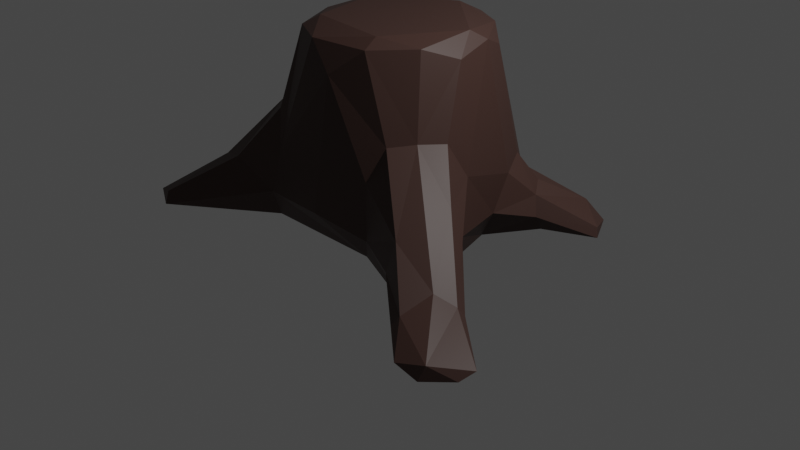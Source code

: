 # Source: FinishedStump3.blend  (saved by Blender 3.1.7; exported with 4.5.12 LTS)
import bpy
from mathutils import Matrix  # noqa: F401  (used for matrix-valued properties, if any)

bpy.ops.wm.read_factory_settings(use_empty=True)
scene = bpy.context.scene
scene.name = 'Scene'

# ---- collections
col_collection = bpy.data.collections.new('Collection'); scene.collection.children.link(col_collection)

# ---- materials (node trees are filled in below, after node groups)
mat_material_001 = bpy.data.materials.new('Material.001')
mat_material_001.use_transparent_shadow = False

# ---- material node trees
mat_material_001.use_nodes = True; mat_material_001.node_tree.nodes.clear()
_N = mat_material_001.node_tree.nodes; _L = mat_material_001.node_tree.links
n0 = _N.new('ShaderNodeBsdfPrincipled'); n0.name = 'Principled BSDF'; n0.location = (10, 300)
n0.distribution = 'GGX'
n0.subsurface_method = 'RANDOM_WALK_SKIN'
n0.inputs[0].default_value = (0.05497, 0.02837, 0.02299, 1.0)
n0.inputs[3].default_value = 1.45
n0.inputs[13].default_value = 0.3268
n0.inputs[27].default_value = (0.0, 0.0, 0.0, 1.0)
n0.inputs[28].default_value = 1.0
n1 = _N.new('ShaderNodeOutputMaterial'); n1.name = 'Material Output'; n1.location = (300, 300)
_L.new(n0.outputs[0], n1.inputs[0])
n1.is_active_output = True

# ---- world
world_world = bpy.data.worlds.new('World'); scene.world = world_world
world_world.use_nodes = True; world_world.node_tree.nodes.clear()
_N = world_world.node_tree.nodes; _L = world_world.node_tree.links
n0 = _N.new('ShaderNodeOutputWorld'); n0.name = 'World Output'; n0.location = (300, 300)
n1 = _N.new('ShaderNodeBackground'); n1.name = 'Background'; n1.location = (10, 300)
n1.inputs[0].default_value = (0.05088, 0.05088, 0.05088, 1.0)
_L.new(n1.outputs[0], n0.inputs[0])
n0.is_active_output = True
world_world.color = (0.05088, 0.05088, 0.05088)
world_world.use_sun_shadow = False
world_world.sun_shadow_jitter_overblur = 0.0

# ---- cameras
cam_camera = bpy.data.cameras.new('Camera')
cam_camera.clip_end = 100.0
cam_camera.ortho_scale = 7.314

# ---- lights
light_light = bpy.data.lights.new('Light', 'POINT')
light_light.transmission_factor = 0.0
light_light.energy = 1000.0
light_light.shadow_soft_size = 0.1
light_light.shadow_maximum_resolution = 0.006
light_light.use_absolute_resolution = True

# ---- meshes
me_cylinder = bpy.data.meshes.new('Cylinder')
me_cylinder.from_pydata([(-0.1317, 0.9471, 1.888), (0.5588, 0.7121, 2.03), (0.924, 0.229, 0.07983), (1.187, -0.562, 0.1057), (0.9294, -0.1303, 1.925), (0.5238, -0.9049, 0.09775), (-0.7752, -0.8938, 0.08371), (-0.9826, 0.3624, 0.07673), (-0.481, -0.5505, 2.123), (-1.796, -1.557, 0.2018), (-2.071, -1.165, 0.1583), (-1.117, -1.138, 0.6777), (-1.02, -0.4163, 0.08909), (0.7521, 0.9703, 0.5637), (1.05, 0.4323, 0.7116), (1.142, -0.2319, 0.9039), (0.7552, -0.8649, 1.243), (-0.005698, -1.08, 0.4173), (-0.7183, -0.8809, 1.228), (-1.171, -0.3096, 0.8885), (-1.076, 0.3622, 0.7933), (-0.6764, 0.9541, 0.7428), (-1.637, 1.532, 0.01212), (-1.969, 1.168, 0.0832), (1.491, 1.302, 0.007403), (1.314, -1.276, 0.6814), (1.065, -0.419, 1.249), (2.259, -1.845, 0.1588), (2.505, -1.528, 0.08481), (1.107, 1.246, 0.05379), (0.7099, 0.8731, 0.09341), (1.697, 1.024, 0.1679), (1.869, -1.754, 0.01909), (1.743, -1.635, 0.2913), (1.986, -1.215, 0.3073), (2.375, -1.496, 0.00388), (-1.925, 1.201, 0.009754), (-1.313, 0.8232, 0.3855), (0.5414, 0.5937, 0.01099), (0.2228, 0.8803, 2.03), (-0.7141, 0.891, 0.0859), (0.9975, 0.8351, 0.02428), (0.8723, 0.274, 2.013), (0.7679, 0.5465, 1.889), (-1.628, 1.585, 0.1049), (0.5956, -0.4124, 0.001823), (0.4141, -0.7998, 2.032), (0.1971, -0.6529, 0.01303), (0.7584, -0.4557, 2.047), (-2.083, -1.26, 0.064), (-0.6144, -0.6623, 2.028), (-0.729, -0.5342, 0.01384), (-0.2043, -0.8783, 2.034), (-1.055, -0.4479, 1.21), (-0.5816, 0.3888, 0.005363), (-0.8557, 0.3039, 2.028), (-0.9081, -0.1038, 2.022), (-1.419, -1.049, 0.5945), (-0.7582, 0.5504, 1.9), (-1.556, -0.8053, 0.5553), (0.7882, 0.1223, 2.112), (0.384, -0.6378, 2.119), (-0.6856, 0.2903, 2.119), (0.06423, 0.7418, 2.119), (-1.88, 1.372, 0.1048), (-1.794, -1.601, 0.06835), (-2.037, -1.475, 0.1266), (-0.591, -1.006, 0.8573), (-1.937, -1.426, -0.003697), (-0.3648, 1.054, 0.7965), (-0.9298, 0.736, 0.8009), (-0.9223, -0.6852, 1.223), (0.1145, -0.9716, 1.781), (0.655, -1.017, 0.9139), (0.9352, -0.6616, 1.272), (1.086, 0.1978, 0.378), (0.8975, 0.7271, 0.795), (0.1608, 1.088, 0.8031), (-0.4937, 0.7519, 2.034), (-0.6693, 1.037, 0.3191), (0.6512, 1.012, 0.3339), (1.214, -0.3559, 0.3679), (0.6475, -1.017, 0.34), (-0.7172, -1.029, 0.3928), (-1.194, -0.3625, 0.3243), (-1.095, 0.2189, 0.3623), (1.728, 0.9957, 0.07435), (2.108, -1.613, -0.03039), (1.433, -0.7384, 0.8501), (1.816, -1.327, 0.4111), (1.987, -1.122, 0.1898), (1.204, -1.293, 0.3528), (1.296, -1.218, 0.09215), (2.235, -1.912, 0.03182), (1.173, 0.7082, 0.4394), (1.221, 0.7531, 0.07194), (1.242, 0.6481, 0.2417), (1.041, 0.8901, 0.508), (1.33, 1.307, 0.2589), (1.181, 1.394, 0.1315), (1.978, -1.919, 0.08993), (-1.307, 0.8008, 0.06576), (-1.009, 1.14, 0.4231), (-1.398, 1.554, 0.08392), (-1.362, 0.7371, 0.2251), (-1.194, 1.001, 0.438), (-1.555, 1.288, -0.01826), (1.542, 1.337, 0.08972), (2.456, -1.682, 0.02866)], [], [(4, 42, 60), (46, 52, 72), (75, 15, 81), (3, 45, 2), (73, 17, 82), (17, 67, 83), (5, 83, 6), (47, 51, 45), (51, 54, 45), (85, 7, 12), (7, 54, 12), (54, 38, 45), (38, 41, 2, 45), (77, 80, 79), (60, 63, 8), (61, 60, 8), (63, 62, 8), (29, 99, 24), (98, 107, 99), (58, 78, 21), (50, 71, 18), (72, 52, 67), (46, 72, 16), (15, 4, 26), (21, 70, 58), (55, 20, 56), (67, 17, 72), (16, 72, 73), (72, 17, 73), (42, 15, 14), (71, 59, 57), (67, 18, 11), (84, 59, 19), (12, 10, 84), (6, 83, 65), (65, 66, 68), (9, 66, 65), (66, 49, 68), (68, 49, 12), (105, 44, 64), (22, 44, 103), (107, 31, 86), (107, 86, 24), (100, 27, 33), (74, 25, 89), (89, 34, 88), (45, 92, 5), (45, 3, 87), (15, 26, 88), (15, 88, 34), (108, 27, 93), (34, 27, 28), (87, 93, 32), (35, 28, 108), (41, 95, 2), (96, 31, 94), (97, 98, 13), (80, 13, 99), (30, 99, 29), (3, 90, 35), (92, 87, 32), (33, 27, 89), (91, 33, 25), (79, 102, 21), (40, 103, 79), (103, 44, 102), (101, 104, 36), (40, 106, 103), (106, 22, 103), (40, 30, 38), (4, 60, 48), (79, 21, 69), (79, 69, 77), (30, 41, 38), (81, 3, 2, 75), (52, 46, 61), (25, 73, 82, 91), (56, 50, 8), (92, 91, 82, 5), (47, 5, 6, 51), (5, 47, 45), (58, 55, 78), (78, 55, 62), (5, 82, 17), (1, 39, 63), (17, 83, 5), (65, 68, 51, 6), (0, 78, 39), (78, 62, 63), (39, 78, 63), (85, 84, 19, 20), (51, 68, 12), (12, 54, 51), (43, 1, 42), (1, 63, 60), (42, 1, 60), (84, 85, 12), (30, 40, 79, 80), (48, 60, 61), (46, 48, 61), (106, 36, 22), (40, 38, 54), (52, 61, 8), (50, 52, 8), (12, 49, 10), (56, 8, 62), (55, 56, 62), (56, 53, 71, 50), (77, 13, 80), (24, 99, 107), (50, 18, 67, 52), (74, 26, 4, 48), (46, 16, 74, 48), (20, 55, 58, 70), (42, 4, 15), (0, 77, 69), (20, 19, 53, 56), (76, 13, 1, 43), (19, 59, 53), (74, 16, 25), (14, 15, 75), (14, 76, 43, 42), (13, 77, 39, 1), (0, 39, 77), (0, 69, 21, 78), (11, 18, 71, 57), (9, 11, 57, 66), (84, 10, 59), (83, 67, 11), (71, 53, 59), (66, 10, 49), (10, 66, 57, 59), (9, 65, 83, 11), (22, 36, 64, 44), (36, 23, 64), (64, 23, 37, 105), (24, 86, 95, 41), (104, 23, 36), (104, 37, 23), (98, 31, 107), (96, 86, 31), (96, 95, 86), (88, 26, 74, 89), (41, 29, 24), (32, 93, 100), (27, 100, 93), (34, 90, 81, 15), (45, 87, 92), (94, 14, 75, 96), (3, 81, 90), (73, 25, 16), (28, 27, 108), (87, 35, 108), (87, 108, 93), (35, 90, 28), (90, 34, 28), (30, 29, 41), (96, 75, 2, 95), (94, 97, 76, 14), (13, 76, 97), (98, 97, 94, 31), (100, 91, 92, 32), (30, 80, 99), (99, 13, 98), (87, 3, 35), (25, 33, 89), (34, 89, 27), (101, 7, 85, 104), (91, 100, 33), (79, 103, 102), (37, 104, 85, 20), (37, 20, 70, 105), (105, 70, 21, 102), (101, 106, 54, 7), (105, 102, 44), (40, 54, 106), (101, 36, 106)])
_uv = me_cylinder.uv_layers.new(name='UVMap')
_uv.uv.foreach_set('vector', [0.7253, 0.9665, 0.8, 0.9865, 0.7749, 0.9985, 0.5832, 0.9904, 0.4694, 0.9865, 0.508, 0.9317, 0.7722, 0.5916, 0.721, 0.7184, 0.7137, 0.5838, 0.9778, 0.1753, 0.8808, 0.1622, 0.9783, 0.2988, 0.5837, 0.7349, 0.5, 0.6036, 0.5814, 0.5839, 0.5, 0.6036, 0.4223, 0.7024, 0.4135, 0.5839, 0.5787, 0.5, 0.4135, 0.5839, 0.4, 0.5, 0.7925, 0.1043, 0.6095, 0.1472, 0.8808, 0.1622, 0.6095, 0.1472, 0.6141, 0.3317, 0.8808, 0.1622, 0.229, 0.5835, 0.2, 0.5, 0.2901, 0.5, 0.5217, 0.3242, 0.6141, 0.3317, 0.5217, 0.1905, 0.6141, 0.3317, 0.8552, 0.3514, 0.8808, 0.1622, 0.8552, 0.3514, 0.9255, 0.3967, 0.9783, 0.2988, 0.8808, 0.1622, 0.9816, 0.6815, 0.9109, 0.5827, 1.0, 0.5839, 0.4648, 0.2719, 0.2694, 0.4611, 0.1099, 0.09317, 0.3584, 0.06783, 0.4648, 0.2719, 0.1099, 0.09317, 0.2694, 0.4611, 0.05525, 0.3337, 0.1099, 0.09317, 0.9, 0.5002, 0.8992, 0.5836, 0.8833, 0.5001, 0.8918, 0.6667, 0.8777, 0.5977, 0.8992, 0.5836, 0.15, 0.9688, 0.08587, 0.9876, 0.1, 0.6864, 0.3793, 0.9818, 0.35, 0.8433, 0.3958, 0.828, 0.508, 0.9317, 0.4694, 0.9865, 0.4223, 0.7024, 0.5832, 0.9904, 0.508, 0.9317, 0.6055, 0.8259, 0.721, 0.7184, 0.7253, 0.9665, 0.6954, 0.8274, 0.1, 0.6864, 0.1497, 0.7025, 0.15, 0.9688, 0.1869, 0.9846, 0.2099, 0.6857, 0.2716, 0.9814, 0.4223, 0.7024, 0.5, 0.6036, 0.508, 0.9317, 0.6055, 0.8259, 0.508, 0.9317, 0.5837, 0.7349, 0.508, 0.9317, 0.5, 0.6036, 0.5837, 0.7349, 0.8, 0.9865, 0.721, 0.7184, 0.8013, 0.6765, 0.35, 0.8433, 0.3132, 0.6854, 0.35, 0.7144, 0.4223, 0.7024, 0.3958, 0.828, 0.388, 0.7221, 0.287, 0.5839, 0.3132, 0.6854, 0.2847, 0.7313, 0.2901, 0.5, 0.3206, 0.6226, 0.287, 0.5839, 0.4, 0.5, 0.4135, 0.5839, 0.39, 0.5544, 0.39, 0.5544, 0.35, 0.5908, 0.35, 0.5, 0.3758, 0.6273, 0.35, 0.5908, 0.39, 0.5544, 0.35, 0.5908, 0.3103, 0.5484, 0.35, 0.5, 0.5653, 0.1158, 0.5217, 0.1758, 0.5217, 0.1905, 0.1497, 0.6666, 0.1135, 0.595, 0.15, 0.6015, 0.1, 0.5, 0.1135, 0.595, 0.1026, 0.6058, 0.8777, 0.5977, 0.8113, 0.6604, 0.8009, 0.562, 0.8777, 0.5977, 0.8009, 0.562, 0.8833, 0.5001, 0.6009, 0.5812, 0.6172, 0.6669, 0.6007, 0.6633, 0.65, 0.8447, 0.6156, 0.6972, 0.6445, 0.6744, 0.6445, 0.6744, 0.6783, 0.6431, 0.6845, 0.747, 0.8808, 0.1622, 0.89, 0.05436, 0.861, 0.04704, 0.8808, 0.1622, 0.9778, 0.1753, 0.9286, 0.1075, 0.721, 0.7184, 0.6954, 0.8274, 0.6845, 0.747, 0.721, 0.7184, 0.6845, 0.747, 0.6783, 0.6431, 0.6738, 0.5265, 0.6172, 0.6669, 0.6074, 0.544, 0.6783, 0.6431, 0.6172, 0.6669, 0.6981, 0.596, 0.9286, 0.1075, 0.8898, 0.05404, 0.8805, 0.04134, 0.7, 0.4967, 0.6981, 0.596, 0.6738, 0.5265, 0.9255, 0.3967, 0.9646, 0.3429, 0.9783, 0.2988, 0.8071, 0.5804, 0.8113, 0.6604, 0.8236, 0.6415, 0.8565, 0.6642, 0.8918, 0.6667, 0.8945, 0.6604, 0.9109, 0.5827, 0.8945, 0.6604, 0.8992, 0.5836, 0.8993, 0.4999, 0.8992, 0.5836, 0.9, 0.5002, 0.7, 0.4999, 0.694, 0.579, 0.7, 0.4967, 0.89, 0.05436, 0.9286, 0.1075, 0.8805, 0.04134, 0.6007, 0.6633, 0.6172, 0.6669, 0.6445, 0.6744, 0.5999, 0.583, 0.6007, 0.6633, 0.6156, 0.6972, 0.09757, 0.5839, 0.1018, 0.6646, 0.1, 0.6864, 0.09838, 0.5, 0.1026, 0.6058, 0.09757, 0.5839, 0.1026, 0.6058, 0.1135, 0.595, 0.1018, 0.6646, 0.2, 0.5, 0.2, 0.5825, 0.1915, 0.5, 0.6112, 0.4449, 0.5653, 0.3842, 0.6089, 0.4442, 0.5653, 0.3842, 0.6089, 0.4442, 0.6089, 0.4442, 0.6112, 0.4449, 0.8892, 0.4478, 0.8552, 0.3514, 0.7253, 0.9665, 0.7749, 0.9985, 0.6703, 0.9889, 0.09757, 0.5839, 0.1, 0.6864, 0.05, 0.696, 0.09757, 0.5839, 0.05, 0.696, -7.451e-08, 0.6865, 0.8892, 0.4478, 0.9255, 0.3967, 0.8552, 0.3514, 0.7137, 0.5838, 0.7, 0.4999, 0.7829, 0.5, 0.7722, 0.5916, 0.4694, 0.9865, 0.5832, 0.9904, 0.5885, 1.0, 0.6156, 0.6972, 0.5837, 0.7349, 0.5814, 0.5839, 0.5999, 0.583, 0.2716, 0.9814, 0.3793, 0.9818, 0.3877, 1.0, 0.6, 0.4996, 0.5999, 0.583, 0.5814, 0.5839, 0.5787, 0.5, 0.7925, 0.1043, 0.861, 0.04704, 0.6089, 0.05584, 0.6095, 0.1472, 0.861, 0.04704, 0.7925, 0.1043, 0.8808, 0.1622, 0.15, 0.9688, 0.1869, 0.9846, 0.08587, 0.9876, 0.08587, 0.9876, 0.1869, 0.9846, 0.1885, 1.0, 0.5787, 0.5, 0.5814, 0.5839, 0.5, 0.6036, 0.8865, 0.9858, 0.9675, 0.9865, 0.9695, 1.0, 0.5, 0.6036, 0.4135, 0.5839, 0.5787, 0.5, 0.6089, 0.05584, 0.5653, 0.1158, 0.6095, 0.1472, 0.6089, 0.05584, 0.02208, 0.9765, 0.08587, 0.9876, -7.451e-08, 1.0, 0.08587, 0.9876, 0.1885, 1.0, 0.03672, 1.0, -7.451e-08, 1.0, 0.08587, 0.9876, 0.03672, 1.0, 0.229, 0.5835, 0.287, 0.5839, 0.2847, 0.7313, 0.2099, 0.6857, 0.6095, 0.1472, 0.5653, 0.1158, 0.5217, 0.1905, 0.5217, 0.1905, 0.6141, 0.3317, 0.6095, 0.1472, 0.85, 0.966, 0.8865, 0.9858, 0.8, 0.9865, 0.8865, 0.9858, 0.9695, 1.0, 0.7749, 0.9985, 0.8, 0.9865, 0.8865, 0.9858, 0.7749, 0.9985, 0.287, 0.5839, 0.229, 0.5835, 0.2901, 0.5, 0.8993, 0.4999, 1.0, 0.5, 1.0, 0.5839, 0.9109, 0.5827, 0.6703, 0.9889, 0.7749, 0.9985, 0.5885, 1.0, 0.5832, 0.9904, 0.6703, 0.9889, 0.5885, 1.0, 0.5653, 0.3842, 0.5292, 0.3344, 0.6089, 0.4442, 0.6112, 0.4449, 0.8552, 0.3514, 0.6141, 0.3317, 0.4694, 0.9865, 0.5885, 1.0, 0.3877, 1.0, 0.3793, 0.9818, 0.4694, 0.9865, 0.3877, 1.0, 0.2901, 0.5, 0.3103, 0.5484, 0.3206, 0.6226, 0.2716, 0.9814, 0.3877, 1.0, 0.1885, 1.0, 0.1869, 0.9846, 0.2716, 0.9814, 0.1885, 1.0, 0.2716, 0.9814, 0.3058, 0.8254, 0.35, 0.8433, 0.3793, 0.9818, 0.9816, 0.6815, 0.8945, 0.6604, 0.9109, 0.5827, 0.8833, 0.5001, 0.8992, 0.5836, 0.8777, 0.5977, 0.3793, 0.9818, 0.3958, 0.828, 0.4223, 0.7024, 0.4694, 0.9865, 0.65, 0.8447, 0.6954, 0.8274, 0.7253, 0.9665, 0.6703, 0.9889, 0.5832, 0.9904, 0.6055, 0.8259, 0.65, 0.8447, 0.6703, 0.9889, 0.2099, 0.6857, 0.1869, 0.9846, 0.15, 0.9688, 0.1497, 0.7025, 0.8, 0.9865, 0.7253, 0.9665, 0.721, 0.7184, 0.02208, 0.9765, -7.451e-08, 0.6865, 0.05, 0.696, 0.2099, 0.6857, 0.2847, 0.7313, 0.3058, 0.8254, 0.2716, 0.9814, 0.8512, 0.6987, 0.8945, 0.6604, 0.8865, 0.9858, 0.85, 0.966, 0.2847, 0.7313, 0.3132, 0.6854, 0.3058, 0.8254, 0.65, 0.8447, 0.6055, 0.8259, 0.6156, 0.6972, 0.8013, 0.6765, 0.721, 0.7184, 0.7722, 0.5916, 0.8013, 0.6765, 0.8512, 0.6987, 0.85, 0.966, 0.8, 0.9865, 0.8945, 0.6604, 0.9816, 0.6815, 0.9675, 0.9865, 0.8865, 0.9858, 1.0, 0.9809, 0.9675, 0.9865, 0.9816, 0.6815, 0.02208, 0.9765, 0.05, 0.696, 0.1, 0.6864, 0.08587, 0.9876, 0.388, 0.7221, 0.3958, 0.828, 0.35, 0.8433, 0.35, 0.7144, 0.3758, 0.6273, 0.388, 0.7221, 0.35, 0.7144, 0.35, 0.5908, 0.287, 0.5839, 0.3206, 0.6226, 0.3132, 0.6854, 0.4135, 0.5839, 0.4223, 0.7024, 0.388, 0.7221, 0.35, 0.8433, 0.3058, 0.8254, 0.3132, 0.6854, 0.35, 0.5908, 0.3206, 0.6226, 0.3103, 0.5484, 0.3206, 0.6226, 0.35, 0.5908, 0.35, 0.7144, 0.3132, 0.6854, 0.3758, 0.6273, 0.39, 0.5544, 0.4135, 0.5839, 0.388, 0.7221, 0.1, 0.5, 0.1915, 0.5, 0.15, 0.6015, 0.1135, 0.595, 0.1915, 0.5, 0.184, 0.5864, 0.15, 0.6015, 0.15, 0.6015, 0.184, 0.5864, 0.1922, 0.6546, 0.1497, 0.6666, 0.9035, 0.427, 0.9773, 0.3255, 0.9646, 0.3429, 0.9255, 0.3967, 0.2, 0.5825, 0.184, 0.5864, 0.1915, 0.5, 0.2, 0.5825, 0.1922, 0.6546, 0.184, 0.5864, 0.8918, 0.6667, 0.8113, 0.6604, 0.8777, 0.5977, 0.8071, 0.5804, 0.8009, 0.562, 0.8113, 0.6604, 0.8071, 0.5804, 0.8, 0.4991, 0.8009, 0.562, 0.6845, 0.747, 0.6954, 0.8274, 0.65, 0.8447, 0.6445, 0.6744, 0.9255, 0.3967, 0.8756, 0.4655, 0.9035, 0.427, 0.6, 0.4963, 0.6074, 0.544, 0.6009, 0.5812, 0.6172, 0.6669, 0.6009, 0.5812, 0.6074, 0.544, 0.6783, 0.6431, 0.694, 0.579, 0.7137, 0.5838, 0.721, 0.7184, 0.8808, 0.1622, 0.9286, 0.1075, 0.89, 0.05436, 0.8236, 0.6415, 0.8013, 0.6765, 0.7722, 0.5916, 0.8071, 0.5804, 0.7, 0.4999, 0.7137, 0.5838, 0.694, 0.579, 0.5837, 0.7349, 0.6156, 0.6972, 0.6055, 0.8259, 0.6981, 0.596, 0.6172, 0.6669, 0.6738, 0.5265, 0.9286, 0.1075, 0.9724, 0.1678, 0.9645, 0.1569, 0.9286, 0.1075, 0.9645, 0.1569, 0.8898, 0.05404, 0.7, 0.4967, 0.694, 0.579, 0.6981, 0.596, 0.694, 0.579, 0.6783, 0.6431, 0.6981, 0.596, 0.8892, 0.4478, 0.8756, 0.4655, 0.9255, 0.3967, 0.8071, 0.5804, 0.7722, 0.5916, 0.7829, 0.5, 0.8, 0.4991, 0.8236, 0.6415, 0.8565, 0.6642, 0.8512, 0.6987, 0.8013, 0.6765, 0.8945, 0.6604, 0.8512, 0.6987, 0.8565, 0.6642, 0.8918, 0.6667, 0.8565, 0.6642, 0.8236, 0.6415, 0.8113, 0.6604, 0.6009, 0.5812, 0.5999, 0.583, 0.6, 0.4996, 0.6, 0.4963, 0.8993, 0.4999, 0.9109, 0.5827, 0.8992, 0.5836, 0.8992, 0.5836, 0.8945, 0.6604, 0.8918, 0.6667, 0.9286, 0.1075, 0.9778, 0.1753, 0.9724, 0.1678, 0.6156, 0.6972, 0.6007, 0.6633, 0.6445, 0.6744, 0.6783, 0.6431, 0.6445, 0.6744, 0.6172, 0.6669, 0.2, 0.5, 0.2, 0.5, 0.229, 0.5835, 0.2, 0.5825, 0.5999, 0.583, 0.6009, 0.5812, 0.6007, 0.6633, 0.09757, 0.5839, 0.1026, 0.6058, 0.1018, 0.6646, 0.1922, 0.6546, 0.2, 0.5825, 0.229, 0.5835, 0.2099, 0.6857, 0.1922, 0.6546, 0.2099, 0.6857, 0.1497, 0.7025, 0.1497, 0.6666, 0.1497, 0.6666, 0.1497, 0.7025, 0.1, 0.6864, 0.1018, 0.6646, 0.5217, 0.3242, 0.5653, 0.3842, 0.6141, 0.3317, 0.5217, 0.3242, 0.1497, 0.6666, 0.1018, 0.6646, 0.1135, 0.595, 0.6112, 0.4449, 0.6141, 0.3317, 0.5653, 0.3842, 0.5217, 0.3242, 0.5292, 0.3344, 0.5653, 0.3842])
me_cylinder.materials.append(mat_material_001)
me_cylinder.use_remesh_fix_poles = True
me_cylinder.use_remesh_preserve_attributes = False
me_cylinder.update()

# ---- objects
ob_light = bpy.data.objects.new('Light', light_light)
ob_camera = bpy.data.objects.new('Camera', cam_camera)
ob_cylinder = bpy.data.objects.new('Cylinder', me_cylinder)

# ---- transforms, parenting, visibility, modifiers, constraints
ob_light.location = (4.076, 1.005, 5.904)
ob_light.rotation_euler = (0.6503, 0.05522, 1.866)
ob_light.lock_rotations_4d = False
ob_light.empty_display_type = 'ARROWS'
ob_light.color = (0.0, 0.0, 0.0, 0.0)
ob_light.lineart.crease_threshold = 0.0
ob_camera.location = (7.359, -6.926, 4.958)
ob_camera.rotation_euler = (1.109, 0.0, 0.8149)
ob_camera.lock_rotations_4d = False
ob_camera.empty_display_type = 'ARROWS'
ob_camera.color = (0.0, 0.0, 0.0, 0.0)
ob_camera.display_type = 'WIRE'
ob_camera.lineart.crease_threshold = 0.0
ob_cylinder.location = (0.0, 0.0, 0.0)

# ---- collection membership
col_collection.objects.link(ob_light)
col_collection.objects.link(ob_camera)
col_collection.objects.link(ob_cylinder)

# ---- scene / render settings (as saved in the file)
scene.camera = ob_camera
scene.frame_start = 1; scene.frame_end = 250; scene.frame_set(1)
scene.render.engine = 'BLENDER_EEVEE_NEXT'
scene.cycles.sampling_pattern = 'TABULATED_SOBOL'
scene.cycles.use_light_tree = False
scene.view_settings.view_transform = 'Filmic'
bpy.context.view_layer.update()

